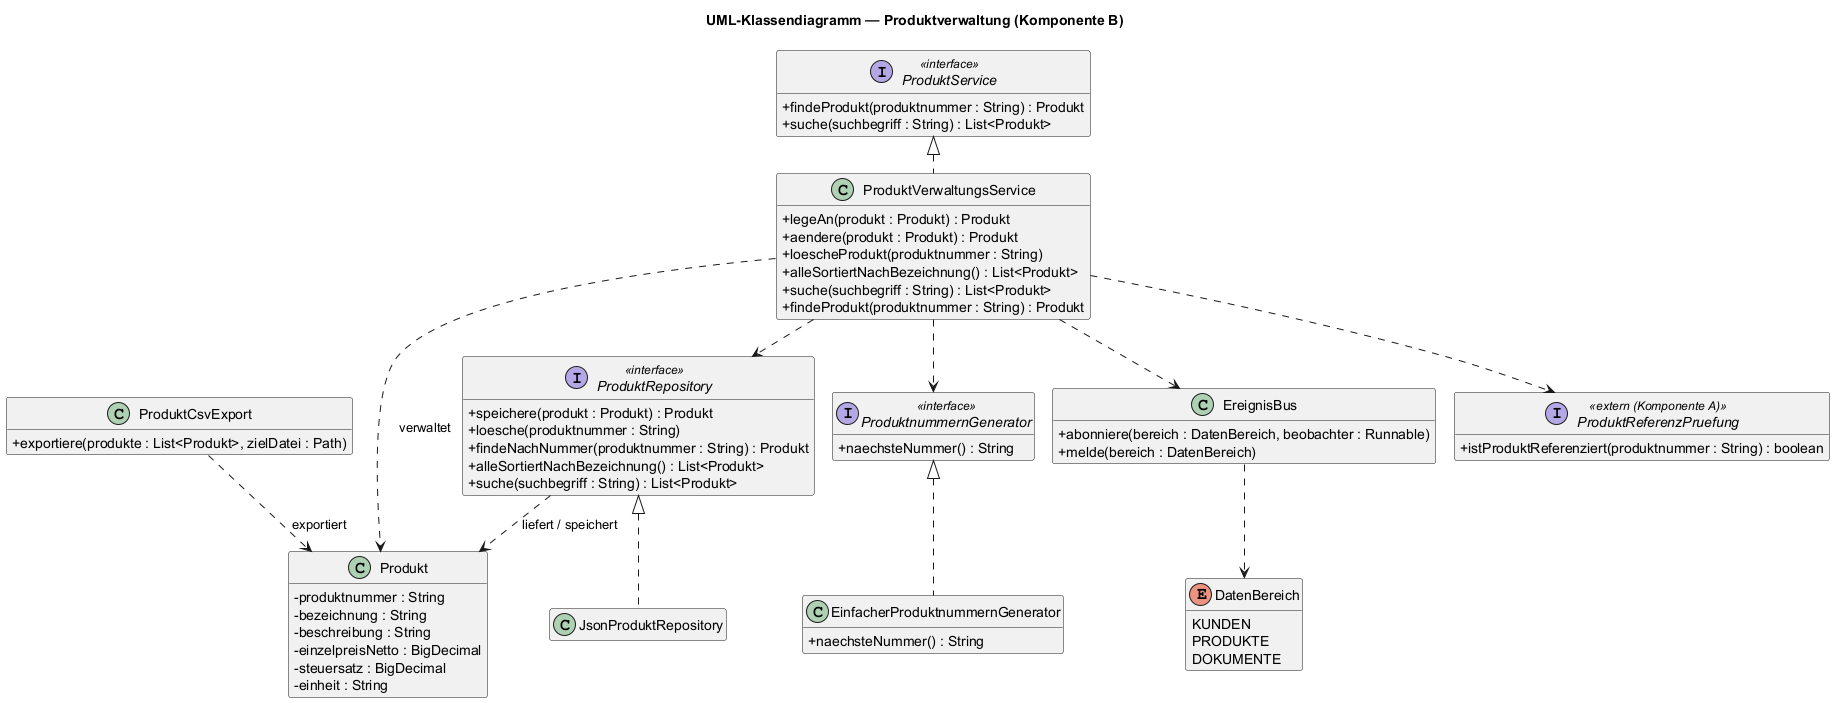

The diagram above was rendered by PlantUML. Its source (embedded in the PNG):
@startuml klassendiagramm_produktverwaltung
!pragma layout smetana
' UML-Klassendiagramm Produktverwaltung (Pflichtenheft Teil B, Abschnitt 7.1)
' Layout-Engine Smetana -> kein Graphviz erforderlich.
!pragma layout smetana

skinparam shadowing false
skinparam classAttributeIconSize 0
skinparam linetype ortho
hide empty members

title UML-Klassendiagramm — Produktverwaltung (Komponente B)

' ===================== Domänenmodell =====================

class Produkt {
  - produktnummer : String
  - bezeichnung : String
  - beschreibung : String
  - einzelpreisNetto : BigDecimal
  - steuersatz : BigDecimal
  - einheit : String
}

' ===================== Service-Schicht =====================

interface ProduktService <<interface>> {
  + findeProdukt(produktnummer : String) : Produkt
  + suche(suchbegriff : String) : List<Produkt>
}

class ProduktVerwaltungsService {
  + legeAn(produkt : Produkt) : Produkt
  + aendere(produkt : Produkt) : Produkt
  + loescheProdukt(produktnummer : String)
  + alleSortiertNachBezeichnung() : List<Produkt>
  + suche(suchbegriff : String) : List<Produkt>
  + findeProdukt(produktnummer : String) : Produkt
}

interface ProduktnummernGenerator <<interface>> {
  + naechsteNummer() : String
}

class EinfacherProduktnummernGenerator {
  + naechsteNummer() : String
}

interface ProduktRepository <<interface>> {
  + speichere(produkt : Produkt) : Produkt
  + loesche(produktnummer : String)
  + findeNachNummer(produktnummer : String) : Produkt
  + alleSortiertNachBezeichnung() : List<Produkt>
  + suche(suchbegriff : String) : List<Produkt>
}

class JsonProduktRepository {
}

class ProduktCsvExport {
  + exportiere(produkte : List<Produkt>, zielDatei : Path)
}

class EreignisBus {
  + abonniere(bereich : DatenBereich, beobachter : Runnable)
  + melde(bereich : DatenBereich)
}

enum DatenBereich {
  KUNDEN
  PRODUKTE
  DOKUMENTE
}

' ===================== Externe Komponente (lose Kopplung) =====================

interface ProduktReferenzPruefung <<extern (Komponente A)>> {
  + istProduktReferenziert(produktnummer : String) : boolean
}

' ===================== Realisierungen (konkrete Implementierungen) =====================

ProduktService <|.. ProduktVerwaltungsService
ProduktRepository <|.. JsonProduktRepository
ProduktnummernGenerator <|.. EinfacherProduktnummernGenerator

' ===================== Nutzungs-/Abhängigkeitsbeziehungen =====================

ProduktVerwaltungsService ..> ProduktRepository
ProduktVerwaltungsService ..> ProduktnummernGenerator
ProduktVerwaltungsService ..> ProduktReferenzPruefung
ProduktVerwaltungsService ..> EreignisBus
EreignisBus ..> DatenBereich

' Zugriff auf Produkt = Abhängigkeit (liefert/speichert), KEIN 1:n-Container
ProduktVerwaltungsService ..> Produkt : verwaltet
ProduktRepository ..> Produkt : liefert / speichert
ProduktCsvExport ..> Produkt : exportiert

@enduml